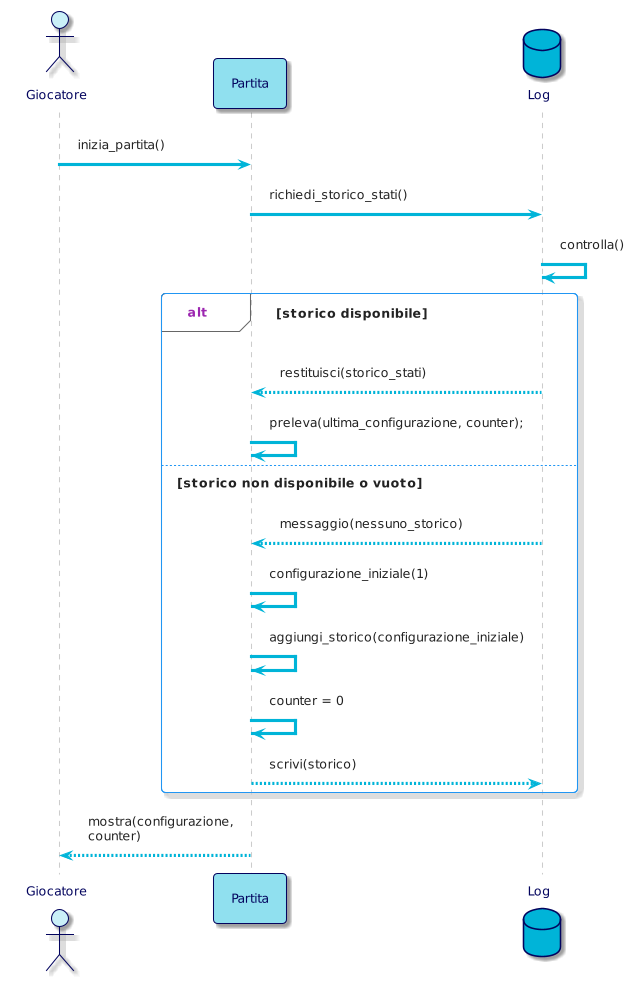

The diagram above was rendered by PlantUML. Its source (embedded in the PNG):
@startuml
!theme materia-outline

skinparam ArrowColor #00B4D8
skinparam ActorBorderColor #03045E
skinparam ActorFontColor #03045E
skinparam ActorBackgroundColor #CAF0F8
skinparam ParticipantFontColor #03045E
skinparam ParticipantBorderColor #03045E
skinparam ParticipantBackgroundColor #90E0EF
skinparam DatabaseBorderColor #03045E
skinparam DatabaseBackgroundColor #00B4D8
skinparam DatabaseFontColor #03045E

actor Giocatore 
participant Partita
database Log

Giocatore -> Partita: inizia_partita()

Partita -> Log: richiedi_storico_stati()
Log -> Log: controlla()


alt storico disponibile
    Log --> Partita: restituisci(storico_stati)
    Partita -> Partita: preleva(ultima_configurazione, counter);

else storico non disponibile o vuoto
    Log --> Partita: messaggio(nessuno_storico)
    Partita -> Partita: configurazione_iniziale(1)
    Partita -> Partita: aggiungi_storico(configurazione_iniziale)
    Partita -> Partita: counter = 0
    Partita --> Log: scrivi(storico)
end

Partita --> Giocatore: mostra(configurazione,\ncounter)
@enduml